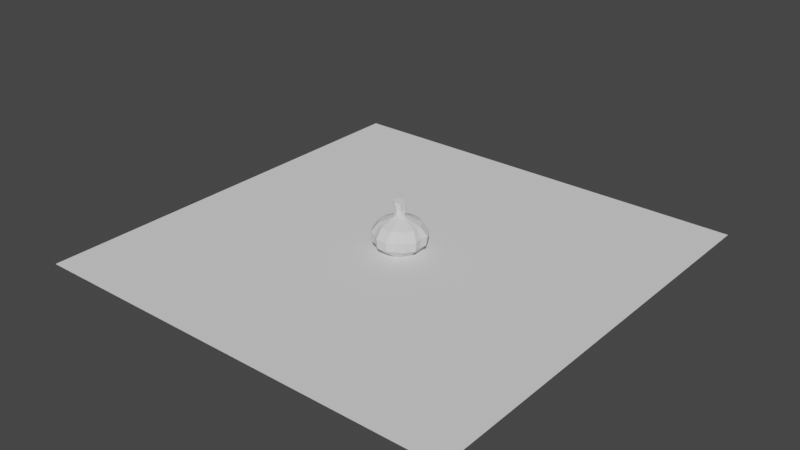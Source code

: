 # Source: garlic.blend  (saved by Blender 2.92.15; exported with 4.5.12 LTS)
import bpy
from mathutils import Matrix  # noqa: F401  (used for matrix-valued properties, if any)

bpy.ops.wm.read_factory_settings(use_empty=True)
scene = bpy.context.scene
scene.name = 'Scene'

# ---- world
world_world = bpy.data.worlds.new('World'); scene.world = world_world
world_world.use_nodes = True; world_world.node_tree.nodes.clear()
_N = world_world.node_tree.nodes; _L = world_world.node_tree.links
n0 = _N.new('ShaderNodeOutputWorld'); n0.name = 'World Output'; n0.location = (300, 300)
n1 = _N.new('ShaderNodeBackground'); n1.name = 'Background'; n1.location = (10, 300)
n1.inputs[0].default_value = (0.05088, 0.05088, 0.05088, 1.0)
_L.new(n1.outputs[0], n0.inputs[0])
n0.is_active_output = True
world_world.color = (0.05088, 0.05088, 0.05088)
world_world.use_sun_shadow = False
world_world.sun_shadow_jitter_overblur = 0.0

# ---- meshes
me_plane = bpy.data.meshes.new('Plane')
me_plane.from_pydata([(-1.0, -1.0, 0.0), (1.0, -1.0, 0.0), (-1.0, 1.0, 0.0), (1.0, 1.0, 0.0)], [], [(0, 1, 3, 2)])
_uv = me_plane.uv_layers.new(name='UVMap')
_uv.uv.foreach_set('vector', [0.0, 0.0, 1.0, 0.0, 1.0, 1.0, 0.0, 1.0])
me_plane.use_remesh_fix_poles = True
me_plane.use_remesh_preserve_attributes = False
me_plane.use_mirror_vertex_groups = False
me_plane.update()
me_garlic = bpy.data.meshes.new('garlic')
me_garlic.from_pydata([(-0.002556, 0.01845, 0.1866), (0.03446, 0.06026, -1.49e-08), (0.005, 0.01278, 0.1866), (0.01342, 0.009226, 0.1866), (0.06925, -1.432e-08, -1.49e-08), (0.01238, -2.015e-08, 0.1866), (0.01342, -0.009226, 0.1866), (0.03446, -0.06026, -1.49e-08), (0.005, -0.01278, 0.1866), (-0.002556, -0.01845, 0.1866), (-0.03513, -0.06026, -1.49e-08), (-0.009762, -0.01278, 0.1866), (-0.01854, -0.009226, 0.1866), (-0.06992, -4.363e-08, -1.49e-08), (-0.01714, -2.637e-08, 0.1866), (-0.01854, 0.009226, 0.1866), (-0.03513, 0.06026, -1.49e-08), (-0.009762, 0.01278, 0.1866), (0.04362, 0.07614, 0.126), (0.05565, 0.09696, 0.084), (0.05328, 0.09287, 0.042), (0.08758, -1.238e-08, 0.126), (0.1116, -9.818e-09, 0.084), (0.1069, -1.032e-08, 0.042), (0.04362, -0.07614, 0.126), (0.05565, -0.09696, 0.084), (0.05328, -0.09287, 0.042), (-0.04429, -0.07614, 0.126), (-0.05632, -0.09696, 0.084), (-0.05395, -0.09287, 0.042), (-0.02684, -3.007e-08, 0.1565), (-0.08825, -4.941e-08, 0.126), (-0.1123, -5.698e-08, 0.084), (-0.1076, -5.549e-08, 0.042), (-0.04429, 0.07614, 0.126), (-0.05632, 0.09696, 0.084), (-0.05395, 0.09287, 0.042), (0.002449, 0.01802, 0.22), (-0.009201, 0.02601, 0.2224), (0.01277, 0.013, 0.2182), (0.0126, -1.842e-08, 0.2176), (0.01277, -0.013, 0.2182), (0.002449, -0.01802, 0.22), (-0.009201, -0.02601, 0.2224), (-0.01784, -0.01802, 0.2247), (-0.03117, -0.013, 0.2265), (-0.02799, -2.842e-08, 0.2271), (-0.03117, 0.013, 0.2265), (-0.01784, 0.01802, 0.2247), (-0.026, 0.0672, -1.563e-08), (0.02587, 0.06692, -1.49e-08), (0.04505, 0.05592, -1.563e-08), (0.07079, 0.01104, -1.676e-08), (0.07079, -0.01104, -1.561e-08), (0.04505, -0.05592, -1.583e-08), (0.02587, -0.06692, -1.56e-08), (-0.026, -0.0672, -1.676e-08), (-0.04516, -0.05608, -1.56e-08), (-0.0713, -0.01109, -1.49e-08), (-0.0713, 0.01109, -1.561e-08), (-0.04516, 0.05608, -1.397e-08), (-0.02596, 0.1142, 0.042), (0.02587, 0.114, 0.042), (-0.02599, 0.1201, 0.084), (0.02591, 0.1199, 0.084), (-0.02614, 0.08997, 0.126), (0.02604, 0.08975, 0.126), (0.01292, 0.02295, 0.1565), (-0.001987, 0.02172, 0.1799), (0.02617, -1.891e-08, 0.1565), (0.01707, 0.01098, 0.1794), (0.09066, 0.02232, 0.126), (0.06473, 0.06746, 0.126), (0.1168, 0.03752, 0.084), (0.09093, 0.08244, 0.084), (0.08585, 0.07946, 0.042), (0.1116, 0.03461, 0.042), (0.01707, -0.01098, 0.1794), (0.06473, -0.06746, 0.126), (0.09066, -0.02232, 0.126), (0.09093, -0.08244, 0.084), (0.1168, -0.03752, 0.084), (0.1116, -0.03461, 0.042), (0.08585, -0.07946, 0.042), (0.01292, -0.02295, 0.1565), (-0.001987, -0.02172, 0.1799), (-0.02614, -0.08997, 0.126), (0.02604, -0.08975, 0.126), (-0.02599, -0.1201, 0.084), (0.02591, -0.1199, 0.084), (0.02587, -0.114, 0.042), (-0.02596, -0.1142, 0.042), (-0.01359, -0.02295, 0.1565), (-0.02062, -0.01073, 0.1804), (-0.09107, -0.02235, 0.126), (-0.06482, -0.06759, 0.126), (-0.1171, -0.03755, 0.084), (-0.091, -0.08254, 0.084), (-0.08592, -0.07957, 0.042), (-0.112, -0.03464, 0.042), (-0.01359, 0.02295, 0.1565), (-0.02062, 0.01073, 0.1804), (-0.06482, 0.06759, 0.126), (-0.09107, 0.02235, 0.126), (-0.091, 0.08254, 0.084), (-0.1171, 0.03755, 0.084), (-0.112, 0.03464, 0.042), (-0.08592, 0.07957, 0.042)], [], [(69, 70, 3, 5), (19, 18, 72, 74), (18, 67, 72), (22, 21, 79, 81), (21, 69, 79), (25, 24, 87, 89), (24, 84, 87), (28, 27, 95, 97), (27, 92, 95), (32, 31, 103, 105), (11, 9, 43, 44), (31, 30, 103), (67, 68, 0, 2), (16, 36, 61, 49), (1, 20, 75, 51), (64, 66, 18, 19), (66, 67, 18), (100, 17, 0, 68), (62, 64, 19, 20), (33, 32, 105, 106), (30, 14, 15, 101), (60, 107, 36, 16), (107, 104, 35, 36), (104, 102, 34, 35), (102, 100, 34), (13, 33, 106, 59), (100, 101, 15, 17), (29, 28, 97, 98), (92, 11, 12, 93), (58, 99, 33, 13), (99, 96, 32, 33), (96, 94, 31, 32), (94, 30, 31), (10, 29, 98, 57), (30, 93, 12, 14), (26, 25, 89, 90), (84, 8, 9, 85), (56, 91, 29, 10), (91, 88, 28, 29), (88, 86, 27, 28), (86, 92, 27), (7, 26, 90, 55), (92, 85, 9, 11), (23, 22, 81, 82), (69, 5, 6, 77), (54, 83, 26, 7), (83, 80, 25, 26), (80, 78, 24, 25), (78, 84, 24), (4, 23, 82, 53), (84, 77, 6, 8), (20, 19, 74, 75), (67, 2, 3, 70), (52, 76, 23, 4), (76, 73, 22, 23), (73, 71, 21, 22), (71, 69, 21), (49, 50, 1, 51, 52, 4, 53, 54, 7, 55, 56, 10, 57, 58, 13, 59, 60, 16), (36, 35, 63, 61), (35, 34, 65, 63), (34, 100, 65), (37, 38, 48, 47, 46, 45, 44, 43, 42, 41, 40, 39), (9, 8, 42, 43), (8, 6, 41, 42), (6, 5, 40, 41), (0, 17, 48, 38), (2, 0, 38, 37), (5, 3, 39, 40), (17, 15, 47, 48), (3, 2, 37, 39), (15, 14, 46, 47), (14, 12, 45, 46), (12, 11, 44, 45), (67, 100, 68), (69, 67, 70), (84, 69, 77), (92, 84, 85), (30, 92, 93), (100, 30, 101), (76, 52, 51, 75), (83, 54, 53, 82), (91, 56, 55, 90), (99, 58, 57, 98), (107, 60, 59, 106), (49, 61, 62, 50), (61, 63, 64, 62), (63, 65, 66, 64), (65, 100, 67, 66), (69, 71, 72, 67), (71, 73, 74, 72), (73, 76, 75, 74), (84, 78, 79, 69), (78, 80, 81, 79), (80, 83, 82, 81), (92, 86, 87, 84), (86, 88, 89, 87), (88, 91, 90, 89), (30, 94, 95, 92), (94, 96, 97, 95), (96, 99, 98, 97), (100, 102, 103, 30), (102, 104, 105, 103), (104, 107, 106, 105), (50, 62, 20, 1)])
_uv = me_garlic.uv_layers.new(name='UVMap')
_uv.uv.foreach_set('vector', [0.75, 0.9, 0.8333, 0.9761, 0.8333, 1.0, 0.75, 1.0, 0.9167, 0.7, 0.9167, 0.8, 0.8825, 0.8, 0.8718, 0.7, 0.9167, 0.8, 0.9167, 0.9, 0.8825, 0.8, 0.75, 0.7, 0.75, 0.8, 0.7162, 0.8, 0.7053, 0.7, 0.75, 0.8, 0.75, 0.9, 0.7162, 0.8, 0.5833, 0.7, 0.5833, 0.8, 0.5497, 0.8, 0.5388, 0.7, 0.5833, 0.8, 0.5833, 0.9, 0.5497, 0.8, 0.4167, 0.7, 0.4167, 0.8, 0.383, 0.8, 0.3721, 0.7, 0.4167, 0.8, 0.4167, 0.9, 0.383, 0.8, 0.25, 0.7, 0.25, 0.8, 0.2161, 0.8, 0.2053, 0.7, 0.4167, 1.0, 0.5, 1.0, 0.5, 1.0, 0.4167, 1.0, 0.25, 0.8, 0.25, 0.9, 0.2161, 0.8, 0.9167, 0.9, 1.0, 0.9777, 1.0, 1.0, 0.9167, 1.0, 0.08333, 0.5, 0.08333, 0.6, 0.0401, 0.6, 0.06169, 0.5, 0.9167, 0.5, 0.9167, 0.6, 0.8734, 0.6, 0.8951, 0.5, 0.9612, 0.7, 0.9503, 0.8, 0.9167, 0.8, 0.9167, 0.7, 0.9503, 0.8, 0.9167, 0.9, 0.9167, 0.8, 0.08333, 0.9, 0.08333, 1.0, 7.451e-08, 1.0, 7.451e-08, 0.9777, 0.9595, 0.6, 0.9612, 0.7, 0.9167, 0.7, 0.9167, 0.6, 0.25, 0.6, 0.25, 0.7, 0.2053, 0.7, 0.2069, 0.6, 0.25, 0.9, 0.25, 1.0, 0.1667, 1.0, 0.1667, 0.9795, 0.1041, 0.5, 0.1262, 0.6, 0.08333, 0.6, 0.08333, 0.5, 0.1262, 0.6, 0.1279, 0.7, 0.08333, 0.7, 0.08333, 0.6, 0.1279, 0.7, 0.117, 0.8, 0.08333, 0.8, 0.08333, 0.7, 0.117, 0.8, 0.08333, 0.9, 0.08333, 0.8, 0.25, 0.5, 0.25, 0.6, 0.2069, 0.6, 0.2287, 0.5, 0.08333, 0.9, 0.1667, 0.9795, 0.1667, 1.0, 0.08333, 1.0, 0.4167, 0.6, 0.4167, 0.7, 0.3721, 0.7, 0.3738, 0.6, 0.4167, 0.9, 0.4167, 1.0, 0.3333, 1.0, 0.3333, 0.9795, 0.2713, 0.5, 0.2931, 0.6, 0.25, 0.6, 0.25, 0.5, 0.2931, 0.6, 0.2947, 0.7, 0.25, 0.7, 0.25, 0.6, 0.2947, 0.7, 0.2839, 0.8, 0.25, 0.8, 0.25, 0.7, 0.2839, 0.8, 0.25, 0.9, 0.25, 0.8, 0.4167, 0.5, 0.4167, 0.6, 0.3738, 0.6, 0.3959, 0.5, 0.25, 0.9, 0.3333, 0.9795, 0.3333, 1.0, 0.25, 1.0, 0.5833, 0.6, 0.5833, 0.7, 0.5388, 0.7, 0.5405, 0.6, 0.5833, 0.9, 0.5833, 1.0, 0.5, 1.0, 0.5, 0.9777, 0.4383, 0.5, 0.4599, 0.6, 0.4167, 0.6, 0.4167, 0.5, 0.4599, 0.6, 0.4615, 0.7, 0.4167, 0.7, 0.4167, 0.6, 0.4615, 0.7, 0.4508, 0.8, 0.4167, 0.8, 0.4167, 0.7, 0.4508, 0.8, 0.4167, 0.9, 0.4167, 0.8, 0.5833, 0.5, 0.5833, 0.6, 0.5405, 0.6, 0.5626, 0.5, 0.4167, 0.9, 0.5, 0.9777, 0.5, 1.0, 0.4167, 1.0, 0.75, 0.6, 0.75, 0.7, 0.7053, 0.7, 0.707, 0.6, 0.75, 0.9, 0.75, 1.0, 0.6667, 1.0, 0.6667, 0.9761, 0.6049, 0.5, 0.6266, 0.6, 0.5833, 0.6, 0.5833, 0.5, 0.6266, 0.6, 0.6282, 0.7, 0.5833, 0.7, 0.5833, 0.6, 0.6282, 0.7, 0.6175, 0.8, 0.5833, 0.8, 0.5833, 0.7, 0.6175, 0.8, 0.5833, 0.9, 0.5833, 0.8, 0.75, 0.5, 0.75, 0.6, 0.707, 0.6, 0.7288, 0.5, 0.5833, 0.9, 0.6667, 0.9761, 0.6667, 1.0, 0.5833, 1.0, 0.9167, 0.6, 0.9167, 0.7, 0.8718, 0.7, 0.8734, 0.6, 0.9167, 0.9, 0.9167, 1.0, 0.8333, 1.0, 0.8333, 0.9761, 0.7712, 0.5, 0.793, 0.6, 0.75, 0.6, 0.75, 0.5, 0.793, 0.6, 0.7947, 0.7, 0.75, 0.7, 0.75, 0.6, 0.7947, 0.7, 0.7838, 0.8, 0.75, 0.8, 0.75, 0.7, 0.7838, 0.8, 0.75, 0.9, 0.75, 0.8, 0.6612, 0.4662, 0.8401, 0.4659, 0.87, 0.4578, 0.8928, 0.4351, 0.9818, 0.2805, 0.99, 0.25, 0.9818, 0.2195, 0.8928, 0.06492, 0.87, 0.04215, 0.8401, 0.03415, 0.6612, 0.0338, 0.63, 0.04215, 0.6081, 0.06408, 0.5182, 0.2194, 0.51, 0.25, 0.5182, 0.2806, 0.6081, 0.4359, 0.63, 0.4578, 0.08333, 0.6, 0.08333, 0.7, 0.03846, 0.7, 0.0401, 0.6, 0.08333, 0.7, 0.08333, 0.8, 0.04918, 0.8, 0.03846, 0.7, 0.08333, 0.8, 0.08333, 0.9, 0.04918, 0.8, 0.37, 0.4578, 0.25, 0.49, 0.13, 0.4578, 0.04215, 0.37, 0.01, 0.25, 0.04215, 0.13, 0.13, 0.04215, 0.25, 0.01, 0.37, 0.04215, 0.4578, 0.13, 0.49, 0.25, 0.4578, 0.37, 0.5, 1.0, 0.5833, 1.0, 0.5833, 1.0, 0.5, 1.0, 0.5833, 1.0, 0.6667, 1.0, 0.6667, 1.0, 0.5833, 1.0, 0.6667, 1.0, 0.75, 1.0, 0.75, 1.0, 0.6667, 1.0, 7.451e-08, 1.0, 0.08333, 1.0, 0.08333, 1.0, 7.451e-08, 1.0, 0.9167, 1.0, 1.0, 1.0, 1.0, 1.0, 0.9167, 1.0, 0.75, 1.0, 0.8333, 1.0, 0.8333, 1.0, 0.75, 1.0, 0.08333, 1.0, 0.1667, 1.0, 0.1667, 1.0, 0.08333, 1.0, 0.8333, 1.0, 0.9167, 1.0, 0.9167, 1.0, 0.8333, 1.0, 0.1667, 1.0, 0.25, 1.0, 0.25, 1.0, 0.1667, 1.0, 0.25, 1.0, 0.3333, 1.0, 0.3333, 1.0, 0.25, 1.0, 0.3333, 1.0, 0.4167, 1.0, 0.4167, 1.0, 0.3333, 1.0, -0.03043, 0.9116, 0.08333, 0.9, 7.451e-08, 0.9777, 0.75, 0.9, 0.8584, 0.92, 0.8333, 0.9761, 0.5833, 0.9, 0.6905, 0.9197, 0.6667, 0.9761, 0.4167, 0.9, 0.5239, 0.9192, 0.5, 0.9777, 0.25, 0.9, 0.3585, 0.919, 0.3333, 0.9795, 0.08333, 0.9, 0.1931, 0.9193, 0.1667, 0.9795, 0.793, 0.6, 0.7712, 0.5, 0.8951, 0.5, 0.8734, 0.6, 0.6266, 0.6, 0.6049, 0.5, 0.7288, 0.5, 0.707, 0.6, 0.4599, 0.6, 0.4383, 0.5, 0.5626, 0.5, 0.5405, 0.6, 0.2931, 0.6, 0.2713, 0.5, 0.3959, 0.5, 0.3738, 0.6, 0.1262, 0.6, 0.1041, 0.5, 0.2287, 0.5, 0.2069, 0.6, 0.06169, 0.5, 0.0401, 0.6, 7.451e-08, 0.5802, 7.451e-08, 0.5, 0.0401, 0.6, 0.03846, 0.7, 7.451e-08, 0.6954, 7.451e-08, 0.6, 0.03846, 0.7, 0.04918, 0.8, 7.451e-08, 0.8, 7.451e-08, 0.7175, 0.04918, 0.8, 0.08333, 0.9, 7.451e-08, 0.9, 7.451e-08, 0.8214, 0.75, 0.9, 0.7838, 0.8, 0.8825, 0.8, 0.9167, 0.9, 0.7838, 0.8, 0.7947, 0.7, 0.8718, 0.7, 0.8825, 0.8, 0.7947, 0.7, 0.793, 0.6, 0.8734, 0.6, 0.8718, 0.7, 0.5833, 0.9, 0.6175, 0.8, 0.7162, 0.8, 0.75, 0.9, 0.6175, 0.8, 0.6282, 0.7, 0.7053, 0.7, 0.7162, 0.8, 0.6282, 0.7, 0.6266, 0.6, 0.707, 0.6, 0.7053, 0.7, 0.4167, 0.9, 0.4508, 0.8, 0.5497, 0.8, 0.5833, 0.9, 0.4508, 0.8, 0.4615, 0.7, 0.5388, 0.7, 0.5497, 0.8, 0.4615, 0.7, 0.4599, 0.6, 0.5405, 0.6, 0.5388, 0.7, 0.25, 0.9, 0.2839, 0.8, 0.383, 0.8, 0.4167, 0.9, 0.2839, 0.8, 0.2947, 0.7, 0.3721, 0.7, 0.383, 0.8, 0.2947, 0.7, 0.2931, 0.6, 0.3738, 0.6, 0.3721, 0.7, 0.08333, 0.9, 0.117, 0.8, 0.2161, 0.8, 0.25, 0.9, 0.117, 0.8, 0.1279, 0.7, 0.2053, 0.7, 0.2161, 0.8, 0.1279, 0.7, 0.1262, 0.6, 0.2069, 0.6, 0.2053, 0.7, 0.9374, 0.5, 0.9595, 0.6, 0.9167, 0.6, 0.9167, 0.5])
me_garlic.use_remesh_fix_poles = True
me_garlic.use_remesh_preserve_attributes = False
me_garlic.use_mirror_vertex_groups = False
me_garlic.update()

# ---- objects
ob_plane = bpy.data.objects.new('Plane', me_plane)
ob_cylinder = bpy.data.objects.new('Cylinder', me_garlic)

# ---- transforms, parenting, visibility, modifiers, constraints
ob_plane.location = (0.0, 0.0, 0.0)
ob_plane.lineart.crease_threshold = 0.0
ob_cylinder.location = (0.0, 0.0, 0.0)
ob_cylinder.lineart.crease_threshold = 0.0

# ---- collection membership
scene.collection.objects.link(ob_plane)
scene.collection.objects.link(ob_cylinder)

# ---- scene / render settings (as saved in the file)
scene.frame_start = 1; scene.frame_end = 250; scene.frame_set(1)
scene.render.engine = 'BLENDER_EEVEE_NEXT'
scene.cycles.use_denoising = False
scene.cycles.samples = 128
scene.cycles.sampling_pattern = 'TABULATED_SOBOL'
scene.cycles.use_adaptive_sampling = False
scene.cycles.use_light_tree = False
scene.view_settings.view_transform = 'Filmic'
bpy.context.view_layer.update()

# ---- added for rendering (the .blend has no active camera and no usable light): camera, sun
cam_auto = bpy.data.cameras.new('AutoCamera')
cam_auto.lens = 50.0
cam_auto.sensor_width = 36.0
cam_auto.clip_end = 1000.0
ob_auto_camera = bpy.data.objects.new('AutoCamera', cam_auto)
scene.collection.objects.link(ob_auto_camera)
ob_auto_camera.location = (2.62536, -3.15043, 2.21386)
ob_auto_camera.rotation_euler = (1.09748, -7.21219e-08, 0.694738)
scene.camera = ob_auto_camera
light_auto_sun = bpy.data.lights.new('AutoSun', 'SUN')
light_auto_sun.energy = 3.0
light_auto_sun.angle = 0.0523599
ob_auto_sun = bpy.data.objects.new('AutoSun', light_auto_sun)
scene.collection.objects.link(ob_auto_sun)
ob_auto_sun.rotation_euler = (0.872665, 0.174533, 0.523599)
bpy.context.view_layer.update()
